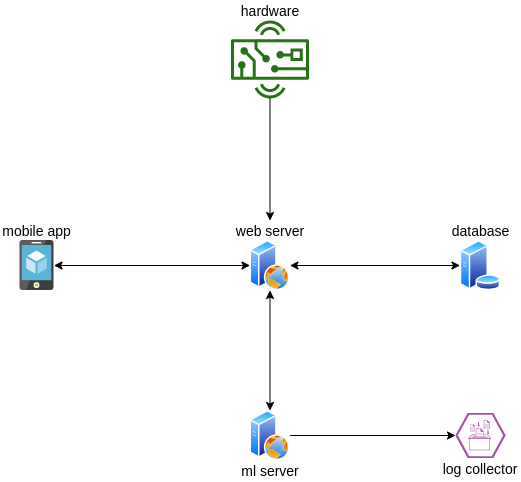

The diagram above was exported from draw.io. Its source (the exported page's mxGraphModel, read from the mxfile embedded in the PNG):
<mxGraphModel dx="981" dy="567" grid="1" gridSize="10" guides="1" tooltips="1" connect="1" arrows="1" fold="1" page="1" pageScale="1" pageWidth="850" pageHeight="1100" math="0" shadow="0">
  <root>
    <mxCell id="0" />
    <mxCell id="1" parent="0" />
    <mxCell id="nu5aihfkx_CRxJf51xjq-9" value="" style="group" vertex="1" connectable="0" parent="1">
      <mxGeometry x="100" y="370" width="73" height="70" as="geometry" />
    </mxCell>
    <mxCell id="nu5aihfkx_CRxJf51xjq-5" value="" style="aspect=fixed;html=1;points=[];align=center;image;fontSize=12;image=img/lib/mscae/App_Service_Mobile_App.svg;" vertex="1" parent="nu5aihfkx_CRxJf51xjq-9">
      <mxGeometry x="19.5" y="20" width="34" height="50" as="geometry" />
    </mxCell>
    <mxCell id="nu5aihfkx_CRxJf51xjq-8" value="&lt;font style=&quot;font-size: 14px&quot;&gt;mobile app&lt;/font&gt;" style="text;html=1;strokeColor=none;fillColor=none;align=center;verticalAlign=middle;whiteSpace=wrap;rounded=0;" vertex="1" parent="nu5aihfkx_CRxJf51xjq-9">
      <mxGeometry width="73" height="20" as="geometry" />
    </mxCell>
    <mxCell id="nu5aihfkx_CRxJf51xjq-10" value="" style="group" vertex="1" connectable="0" parent="1">
      <mxGeometry x="329.5" y="370" width="80" height="70" as="geometry" />
    </mxCell>
    <mxCell id="nu5aihfkx_CRxJf51xjq-4" value="" style="aspect=fixed;perimeter=ellipsePerimeter;html=1;align=center;shadow=0;dashed=0;spacingTop=3;image;image=img/lib/active_directory/web_server.svg;" vertex="1" parent="nu5aihfkx_CRxJf51xjq-10">
      <mxGeometry x="20" y="20" width="40" height="50" as="geometry" />
    </mxCell>
    <mxCell id="nu5aihfkx_CRxJf51xjq-6" value="&lt;font style=&quot;font-size: 14px&quot;&gt;web server&lt;/font&gt;" style="text;html=1;strokeColor=none;fillColor=none;align=center;verticalAlign=middle;whiteSpace=wrap;rounded=0;" vertex="1" parent="nu5aihfkx_CRxJf51xjq-10">
      <mxGeometry width="80" height="20" as="geometry" />
    </mxCell>
    <mxCell id="nu5aihfkx_CRxJf51xjq-12" value="" style="group" vertex="1" connectable="0" parent="1">
      <mxGeometry x="549.5" y="370" width="61" height="70" as="geometry" />
    </mxCell>
    <mxCell id="nu5aihfkx_CRxJf51xjq-3" value="" style="aspect=fixed;perimeter=ellipsePerimeter;html=1;align=center;shadow=0;dashed=0;spacingTop=3;image;image=img/lib/active_directory/database_server.svg;" vertex="1" parent="nu5aihfkx_CRxJf51xjq-12">
      <mxGeometry x="10" y="20" width="41" height="50" as="geometry" />
    </mxCell>
    <mxCell id="nu5aihfkx_CRxJf51xjq-11" value="&lt;font style=&quot;font-size: 14px&quot;&gt;database&lt;/font&gt;" style="text;html=1;strokeColor=none;fillColor=none;align=center;verticalAlign=middle;whiteSpace=wrap;rounded=0;" vertex="1" parent="nu5aihfkx_CRxJf51xjq-12">
      <mxGeometry width="61" height="20" as="geometry" />
    </mxCell>
    <mxCell id="nu5aihfkx_CRxJf51xjq-22" value="" style="group" vertex="1" connectable="0" parent="1">
      <mxGeometry x="329.5" y="560" width="80" height="70" as="geometry" />
    </mxCell>
    <mxCell id="nu5aihfkx_CRxJf51xjq-20" value="" style="aspect=fixed;perimeter=ellipsePerimeter;html=1;align=center;shadow=0;dashed=0;spacingTop=3;image;image=img/lib/active_directory/web_server.svg;container=0;" vertex="1" parent="nu5aihfkx_CRxJf51xjq-22">
      <mxGeometry x="20" width="40" height="50" as="geometry" />
    </mxCell>
    <mxCell id="nu5aihfkx_CRxJf51xjq-21" value="&lt;span style=&quot;font-size: 14px&quot;&gt;ml server&lt;/span&gt;" style="text;html=1;strokeColor=none;fillColor=none;align=center;verticalAlign=middle;whiteSpace=wrap;rounded=0;container=0;" vertex="1" parent="nu5aihfkx_CRxJf51xjq-22">
      <mxGeometry y="50" width="80" height="20" as="geometry" />
    </mxCell>
    <mxCell id="nu5aihfkx_CRxJf51xjq-24" value="" style="endArrow=classic;startArrow=classic;html=1;entryX=0;entryY=0.5;entryDx=0;entryDy=0;" edge="1" parent="1" source="nu5aihfkx_CRxJf51xjq-5" target="nu5aihfkx_CRxJf51xjq-4">
      <mxGeometry width="50" height="50" relative="1" as="geometry">
        <mxPoint x="399.5" y="520" as="sourcePoint" />
        <mxPoint x="449.5" y="470" as="targetPoint" />
      </mxGeometry>
    </mxCell>
    <mxCell id="nu5aihfkx_CRxJf51xjq-25" value="" style="endArrow=classic;startArrow=classic;html=1;entryX=0;entryY=0.5;entryDx=0;entryDy=0;exitX=1;exitY=0.5;exitDx=0;exitDy=0;" edge="1" parent="1" source="nu5aihfkx_CRxJf51xjq-4" target="nu5aihfkx_CRxJf51xjq-3">
      <mxGeometry width="50" height="50" relative="1" as="geometry">
        <mxPoint x="399.5" y="520" as="sourcePoint" />
        <mxPoint x="449.5" y="470" as="targetPoint" />
      </mxGeometry>
    </mxCell>
    <mxCell id="nu5aihfkx_CRxJf51xjq-26" value="" style="endArrow=classic;startArrow=classic;html=1;entryX=0.5;entryY=1;entryDx=0;entryDy=0;exitX=0.5;exitY=0;exitDx=0;exitDy=0;" edge="1" parent="1" source="nu5aihfkx_CRxJf51xjq-20" target="nu5aihfkx_CRxJf51xjq-4">
      <mxGeometry width="50" height="50" relative="1" as="geometry">
        <mxPoint x="369.5" y="550" as="sourcePoint" />
        <mxPoint x="449.5" y="470" as="targetPoint" />
      </mxGeometry>
    </mxCell>
    <mxCell id="nu5aihfkx_CRxJf51xjq-30" value="" style="group" vertex="1" connectable="0" parent="1">
      <mxGeometry x="540.25" y="562.5" width="79.5" height="65" as="geometry" />
    </mxCell>
    <mxCell id="nu5aihfkx_CRxJf51xjq-27" value="" style="verticalLabelPosition=bottom;html=1;fillColor=#A153A0;strokeColor=#ffffff;verticalAlign=top;align=center;points=[[0,0.5,0],[0.125,0.25,0],[0.25,0,0],[0.5,0,0],[0.75,0,0],[0.875,0.25,0],[1,0.5,0],[0.875,0.75,0],[0.75,1,0],[0.5,1,0],[0.125,0.75,0]];pointerEvents=1;shape=mxgraph.cisco_safe.compositeIcon;bgIcon=mxgraph.cisco_safe.design.blank_device;resIcon=mxgraph.cisco_safe.design.log_collector_2;" vertex="1" parent="nu5aihfkx_CRxJf51xjq-30">
      <mxGeometry x="14.75" width="50" height="45" as="geometry" />
    </mxCell>
    <mxCell id="nu5aihfkx_CRxJf51xjq-29" value="&lt;font style=&quot;font-size: 14px&quot;&gt;log collector&lt;/font&gt;" style="text;html=1;strokeColor=none;fillColor=none;align=center;verticalAlign=middle;whiteSpace=wrap;rounded=0;" vertex="1" parent="nu5aihfkx_CRxJf51xjq-30">
      <mxGeometry y="45" width="79.5" height="20" as="geometry" />
    </mxCell>
    <mxCell id="nu5aihfkx_CRxJf51xjq-31" style="edgeStyle=orthogonalEdgeStyle;rounded=0;orthogonalLoop=1;jettySize=auto;html=1;entryX=0;entryY=0.5;entryDx=0;entryDy=0;entryPerimeter=0;" edge="1" parent="1" source="nu5aihfkx_CRxJf51xjq-20" target="nu5aihfkx_CRxJf51xjq-27">
      <mxGeometry relative="1" as="geometry" />
    </mxCell>
    <mxCell id="nu5aihfkx_CRxJf51xjq-36" value="" style="group" vertex="1" connectable="0" parent="1">
      <mxGeometry x="330.5" y="150" width="78" height="98" as="geometry" />
    </mxCell>
    <mxCell id="nu5aihfkx_CRxJf51xjq-32" value="" style="outlineConnect=0;fontColor=#232F3E;gradientColor=none;fillColor=#277116;strokeColor=none;dashed=0;verticalLabelPosition=bottom;verticalAlign=top;align=center;html=1;fontSize=12;fontStyle=0;aspect=fixed;pointerEvents=1;shape=mxgraph.aws4.hardware_board;" vertex="1" parent="nu5aihfkx_CRxJf51xjq-36">
      <mxGeometry y="20" width="78" height="78" as="geometry" />
    </mxCell>
    <mxCell id="nu5aihfkx_CRxJf51xjq-35" value="&lt;font style=&quot;font-size: 14px&quot;&gt;hardware&lt;/font&gt;" style="text;html=1;strokeColor=none;fillColor=none;align=center;verticalAlign=middle;whiteSpace=wrap;rounded=0;" vertex="1" parent="nu5aihfkx_CRxJf51xjq-36">
      <mxGeometry x="9" width="60" height="20" as="geometry" />
    </mxCell>
    <mxCell id="nu5aihfkx_CRxJf51xjq-39" style="edgeStyle=orthogonalEdgeStyle;rounded=0;orthogonalLoop=1;jettySize=auto;html=1;" edge="1" parent="1" source="nu5aihfkx_CRxJf51xjq-32" target="nu5aihfkx_CRxJf51xjq-6">
      <mxGeometry relative="1" as="geometry" />
    </mxCell>
  </root>
</mxGraphModel>